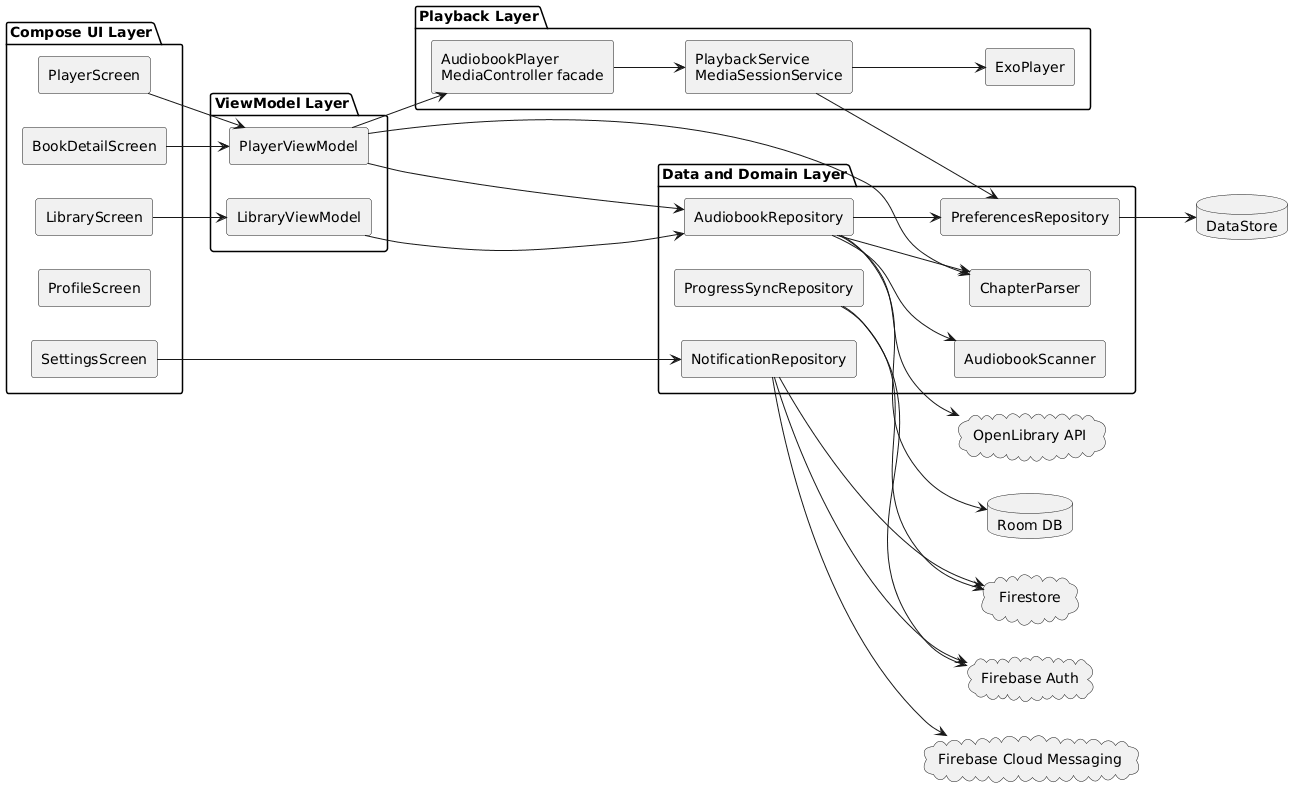

The diagram above was rendered by PlantUML. Its source (embedded in the PNG):
@startuml
left to right direction
skinparam componentStyle rectangle

package "Compose UI Layer" {
  [LibraryScreen]
  [PlayerScreen]
  [BookDetailScreen]
  [ProfileScreen]
  [SettingsScreen]
}

package "ViewModel Layer" {
  [LibraryViewModel]
  [PlayerViewModel]
}

package "Data and Domain Layer" {
  [AudiobookRepository]
  [AudiobookScanner]
  [PreferencesRepository]
  [ProgressSyncRepository]
  [NotificationRepository]
  [ChapterParser]
}

package "Playback Layer" {
  [AudiobookPlayer\nMediaController facade]
  [PlaybackService\nMediaSessionService]
  [ExoPlayer]
}

database "Room DB" as RoomDB
database "DataStore" as DataStore
cloud "Firebase Auth" as FirebaseAuth
cloud "Firestore" as Firestore
cloud "Firebase Cloud Messaging" as FCM
cloud "OpenLibrary API" as OpenLibraryAPI

[LibraryScreen] --> [LibraryViewModel]
[PlayerScreen] --> [PlayerViewModel]
[BookDetailScreen] --> [PlayerViewModel]
[SettingsScreen] --> [NotificationRepository]

[LibraryViewModel] --> [AudiobookRepository]
[PlayerViewModel] --> [AudiobookRepository]
[PlayerViewModel] --> [AudiobookPlayer\nMediaController facade]
[PlayerViewModel] --> [ChapterParser]

[AudiobookRepository] --> [AudiobookScanner]
[AudiobookRepository] --> RoomDB
[AudiobookRepository] --> [PreferencesRepository]
[AudiobookRepository] --> [ChapterParser]
[AudiobookRepository] --> OpenLibraryAPI

[PreferencesRepository] --> DataStore
[ProgressSyncRepository] --> Firestore
[ProgressSyncRepository] --> FirebaseAuth
[NotificationRepository] --> Firestore
[NotificationRepository] --> FirebaseAuth
[NotificationRepository] --> FCM

[AudiobookPlayer\nMediaController facade] --> [PlaybackService\nMediaSessionService]
[PlaybackService\nMediaSessionService] --> [ExoPlayer]
[PlaybackService\nMediaSessionService] --> [PreferencesRepository]
@enduml